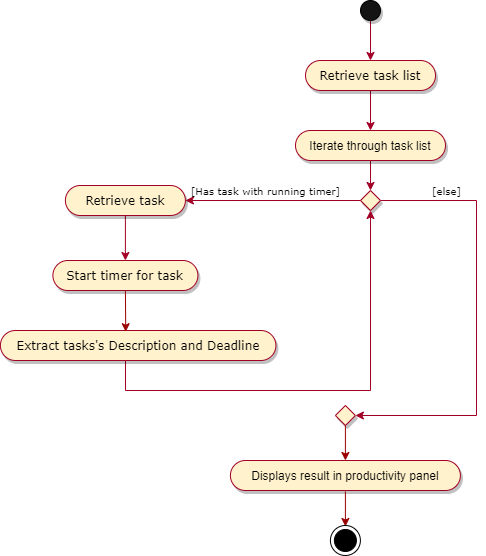

The diagram above was exported from draw.io. Its source (the exported page's mxGraphModel, read from the mxfile embedded in the PNG):
<mxGraphModel dx="925" dy="457" grid="1" gridSize="10" guides="1" tooltips="1" connect="1" arrows="1" fold="1" page="1" pageScale="1" pageWidth="827" pageHeight="1169" math="0" shadow="0">
  <root>
    <mxCell id="0" />
    <mxCell id="1" parent="0" />
    <mxCell id="Oy0c-lYQoJ4utgU8fDNL-39" value="" style="edgeStyle=orthogonalEdgeStyle;rounded=0;orthogonalLoop=1;jettySize=auto;html=1;startArrow=none;startFill=0;endArrow=classic;endFill=1;strokeColor=#A20025;" parent="1" source="Oy0c-lYQoJ4utgU8fDNL-40" target="Oy0c-lYQoJ4utgU8fDNL-47" edge="1">
      <mxGeometry relative="1" as="geometry" />
    </mxCell>
    <mxCell id="Oy0c-lYQoJ4utgU8fDNL-40" value="" style="ellipse;whiteSpace=wrap;html=1;aspect=fixed;fillColor=#141414;shadow=1;" parent="1" vertex="1">
      <mxGeometry x="525" y="50" width="20" height="20" as="geometry" />
    </mxCell>
    <mxCell id="Oy0c-lYQoJ4utgU8fDNL-41" value="" style="edgeStyle=orthogonalEdgeStyle;rounded=0;orthogonalLoop=1;jettySize=auto;html=1;startArrow=none;startFill=0;endArrow=classic;endFill=1;strokeColor=#A20025;fontFamily=Verdana;" parent="1" source="Oy0c-lYQoJ4utgU8fDNL-42" target="Oy0c-lYQoJ4utgU8fDNL-45" edge="1">
      <mxGeometry relative="1" as="geometry" />
    </mxCell>
    <mxCell id="Oy0c-lYQoJ4utgU8fDNL-42" value="Iterate through task list" style="whiteSpace=wrap;html=1;rounded=1;arcSize=50;align=center;verticalAlign=middle;strokeWidth=1;autosize=1;spacing=4;treeFolding=1;treeMoving=1;newEdgeStyle={&quot;edgeStyle&quot;:&quot;entityRelationEdgeStyle&quot;,&quot;startArrow&quot;:&quot;none&quot;,&quot;endArrow&quot;:&quot;none&quot;,&quot;segment&quot;:10,&quot;curved&quot;:1};shadow=1;fillColor=#fff2cc;strokeColor=#A20025;" parent="1" vertex="1">
      <mxGeometry x="460" y="180" width="150" height="30" as="geometry" />
    </mxCell>
    <mxCell id="Oy0c-lYQoJ4utgU8fDNL-43" value="" style="edgeStyle=orthogonalEdgeStyle;rounded=0;orthogonalLoop=1;jettySize=auto;html=1;startArrow=none;startFill=0;endArrow=classic;endFill=1;strokeColor=#A20025;fontFamily=Verdana;exitX=0.25;exitY=0.5;exitDx=0;exitDy=0;exitPerimeter=0;" parent="1" source="Oy0c-lYQoJ4utgU8fDNL-45" target="Oy0c-lYQoJ4utgU8fDNL-49" edge="1">
      <mxGeometry relative="1" as="geometry">
        <mxPoint x="519.9" y="250" as="sourcePoint" />
      </mxGeometry>
    </mxCell>
    <mxCell id="Oy0c-lYQoJ4utgU8fDNL-44" style="edgeStyle=orthogonalEdgeStyle;rounded=0;orthogonalLoop=1;jettySize=auto;html=1;exitX=1;exitY=0.5;exitDx=0;exitDy=0;startArrow=none;startFill=0;endArrow=classic;endFill=1;strokeColor=#A20025;fontFamily=Verdana;entryX=1;entryY=0.5;entryDx=0;entryDy=0;entryPerimeter=0;" parent="1" source="Oy0c-lYQoJ4utgU8fDNL-45" target="Oy0c-lYQoJ4utgU8fDNL-64" edge="1">
      <mxGeometry relative="1" as="geometry">
        <mxPoint x="511" y="590" as="targetPoint" />
        <Array as="points">
          <mxPoint x="641" y="250" />
          <mxPoint x="641" y="465" />
        </Array>
      </mxGeometry>
    </mxCell>
    <mxCell id="Oy0c-lYQoJ4utgU8fDNL-45" value="" style="rhombus;whiteSpace=wrap;html=1;shadow=1;strokeColor=#A20025;fillColor=#fff2cc;" parent="1" vertex="1">
      <mxGeometry x="525" y="240" width="20" height="20" as="geometry" />
    </mxCell>
    <mxCell id="Oy0c-lYQoJ4utgU8fDNL-46" value="" style="edgeStyle=orthogonalEdgeStyle;rounded=0;orthogonalLoop=1;jettySize=auto;html=1;startArrow=none;startFill=0;endArrow=classic;endFill=1;strokeColor=#A20025;" parent="1" source="Oy0c-lYQoJ4utgU8fDNL-47" target="Oy0c-lYQoJ4utgU8fDNL-42" edge="1">
      <mxGeometry relative="1" as="geometry" />
    </mxCell>
    <mxCell id="Oy0c-lYQoJ4utgU8fDNL-47" value="Retrieve task list" style="whiteSpace=wrap;rounded=1;arcSize=50;align=center;verticalAlign=middle;strokeWidth=1;autosize=1;spacing=4;treeFolding=1;treeMoving=1;newEdgeStyle={&quot;edgeStyle&quot;:&quot;entityRelationEdgeStyle&quot;,&quot;startArrow&quot;:&quot;none&quot;,&quot;endArrow&quot;:&quot;none&quot;,&quot;segment&quot;:10,&quot;curved&quot;:1};shadow=1;fillColor=#fff2cc;strokeColor=#A20025;horizontal=1;fontFamily=Verdana;" parent="1" vertex="1">
      <mxGeometry x="470" y="110" width="130" height="30" as="geometry" />
    </mxCell>
    <mxCell id="Oy0c-lYQoJ4utgU8fDNL-48" style="edgeStyle=orthogonalEdgeStyle;rounded=0;orthogonalLoop=1;jettySize=auto;html=1;exitX=0.5;exitY=1;exitDx=0;exitDy=0;startArrow=none;startFill=0;endArrow=classic;endFill=1;strokeColor=#A20025;fontFamily=Verdana;" parent="1" source="Oy0c-lYQoJ4utgU8fDNL-49" edge="1">
      <mxGeometry relative="1" as="geometry">
        <mxPoint x="289.9" y="310" as="targetPoint" />
        <Array as="points">
          <mxPoint x="289.9" y="300" />
        </Array>
      </mxGeometry>
    </mxCell>
    <mxCell id="Oy0c-lYQoJ4utgU8fDNL-49" value="Retrieve task" style="whiteSpace=wrap;html=1;rounded=1;arcSize=50;align=center;verticalAlign=middle;strokeWidth=1;autosize=1;spacing=4;treeFolding=1;treeMoving=1;newEdgeStyle={&quot;edgeStyle&quot;:&quot;entityRelationEdgeStyle&quot;,&quot;startArrow&quot;:&quot;none&quot;,&quot;endArrow&quot;:&quot;none&quot;,&quot;segment&quot;:10,&quot;curved&quot;:1};shadow=1;fillColor=#fff2cc;strokeColor=#A20025;fontFamily=Verdana;" parent="1" vertex="1">
      <mxGeometry x="229.9" y="235" width="120" height="30" as="geometry" />
    </mxCell>
    <mxCell id="Oy0c-lYQoJ4utgU8fDNL-50" value="&lt;span style=&quot;font-size: 10px&quot;&gt;[Has task with running timer]&lt;/span&gt;" style="text;html=1;align=center;verticalAlign=middle;resizable=0;points=[];autosize=1;fontFamily=Verdana;" parent="1" vertex="1">
      <mxGeometry x="349.9" y="230" width="160" height="20" as="geometry" />
    </mxCell>
    <mxCell id="Oy0c-lYQoJ4utgU8fDNL-53" value="Displays result in productivity panel" style="whiteSpace=wrap;html=1;rounded=1;arcSize=50;align=center;verticalAlign=middle;strokeWidth=1;autosize=1;spacing=4;treeFolding=1;treeMoving=1;newEdgeStyle={&quot;edgeStyle&quot;:&quot;entityRelationEdgeStyle&quot;,&quot;startArrow&quot;:&quot;none&quot;,&quot;endArrow&quot;:&quot;none&quot;,&quot;segment&quot;:10,&quot;curved&quot;:1};shadow=1;fillColor=#fff2cc;strokeColor=#A20025;" parent="1" vertex="1">
      <mxGeometry x="394.9" y="510" width="230" height="30" as="geometry" />
    </mxCell>
    <mxCell id="Oy0c-lYQoJ4utgU8fDNL-55" value="&lt;font style=&quot;font-size: 10px&quot;&gt;[else]&lt;/font&gt;" style="text;html=1;align=center;verticalAlign=middle;resizable=0;points=[];autosize=1;fontFamily=Verdana;" parent="1" vertex="1">
      <mxGeometry x="591" y="230" width="40" height="20" as="geometry" />
    </mxCell>
    <mxCell id="Oy0c-lYQoJ4utgU8fDNL-61" value="Start timer for task" style="whiteSpace=wrap;html=1;rounded=1;arcSize=50;align=center;verticalAlign=middle;strokeWidth=1;autosize=1;spacing=4;treeFolding=1;treeMoving=1;newEdgeStyle={&quot;edgeStyle&quot;:&quot;entityRelationEdgeStyle&quot;,&quot;startArrow&quot;:&quot;none&quot;,&quot;endArrow&quot;:&quot;none&quot;,&quot;segment&quot;:10,&quot;curved&quot;:1};shadow=1;fillColor=#fff2cc;strokeColor=#A20025;fontFamily=Verdana;" parent="1" vertex="1">
      <mxGeometry x="217.4" y="310" width="145" height="30" as="geometry" />
    </mxCell>
    <mxCell id="Oy0c-lYQoJ4utgU8fDNL-63" style="edgeStyle=orthogonalEdgeStyle;rounded=0;orthogonalLoop=1;jettySize=auto;html=1;startArrow=none;startFill=0;endArrow=classic;endFill=1;strokeColor=#A20025;fontFamily=Verdana;entryX=0.5;entryY=1;entryDx=0;entryDy=0;" parent="1" source="Oy0c-lYQoJ4utgU8fDNL-77" target="Oy0c-lYQoJ4utgU8fDNL-45" edge="1">
      <mxGeometry relative="1" as="geometry">
        <mxPoint x="300" y="430" as="sourcePoint" />
        <mxPoint x="540" y="300" as="targetPoint" />
        <Array as="points">
          <mxPoint x="290" y="440" />
          <mxPoint x="535" y="440" />
        </Array>
      </mxGeometry>
    </mxCell>
    <mxCell id="Oy0c-lYQoJ4utgU8fDNL-64" value="" style="rhombus;whiteSpace=wrap;html=1;shadow=1;strokeColor=#A20025;fillColor=#fff2cc;" parent="1" vertex="1">
      <mxGeometry x="499.9" y="455" width="20" height="20" as="geometry" />
    </mxCell>
    <mxCell id="Oy0c-lYQoJ4utgU8fDNL-65" value="" style="endArrow=classic;html=1;strokeColor=#990000;entryX=0.5;entryY=0;entryDx=0;entryDy=0;exitX=0.5;exitY=1;exitDx=0;exitDy=0;" parent="1" source="Oy0c-lYQoJ4utgU8fDNL-64" target="Oy0c-lYQoJ4utgU8fDNL-53" edge="1">
      <mxGeometry width="50" height="50" relative="1" as="geometry">
        <mxPoint x="385.9" y="515" as="sourcePoint" />
        <mxPoint x="435.9" y="465" as="targetPoint" />
      </mxGeometry>
    </mxCell>
    <mxCell id="Oy0c-lYQoJ4utgU8fDNL-75" value="" style="endArrow=classic;html=1;strokeColor=#990000;entryX=0.5;entryY=0;entryDx=0;entryDy=0;exitX=0.5;exitY=1;exitDx=0;exitDy=0;" parent="1" edge="1">
      <mxGeometry width="50" height="50" relative="1" as="geometry">
        <mxPoint x="509.9" y="541" as="sourcePoint" />
        <mxPoint x="509.9" y="576" as="targetPoint" />
      </mxGeometry>
    </mxCell>
    <mxCell id="Oy0c-lYQoJ4utgU8fDNL-77" value="Extract tasks's Description and Deadline" style="whiteSpace=wrap;html=1;rounded=1;arcSize=50;align=center;verticalAlign=middle;strokeWidth=1;autosize=1;spacing=4;treeFolding=1;treeMoving=1;newEdgeStyle={&quot;edgeStyle&quot;:&quot;entityRelationEdgeStyle&quot;,&quot;startArrow&quot;:&quot;none&quot;,&quot;endArrow&quot;:&quot;none&quot;,&quot;segment&quot;:10,&quot;curved&quot;:1};shadow=1;fillColor=#fff2cc;strokeColor=#A20025;fontFamily=Verdana;" parent="1" vertex="1">
      <mxGeometry x="164.9" y="380" width="275.5" height="30" as="geometry" />
    </mxCell>
    <mxCell id="Oy0c-lYQoJ4utgU8fDNL-80" value="" style="endArrow=classic;html=1;exitX=0.5;exitY=1;exitDx=0;exitDy=0;entryX=0.455;entryY=0.041;entryDx=0;entryDy=0;entryPerimeter=0;strokeColor=#990000;" parent="1" source="Oy0c-lYQoJ4utgU8fDNL-61" target="Oy0c-lYQoJ4utgU8fDNL-77" edge="1">
      <mxGeometry width="50" height="50" relative="1" as="geometry">
        <mxPoint x="364.9" y="450" as="sourcePoint" />
        <mxPoint x="290.9" y="375" as="targetPoint" />
      </mxGeometry>
    </mxCell>
    <mxCell id="zr0Nru6o8cvNEFflNvsd-1" value="" style="ellipse;html=1;shape=endState;fillColor=#000000;strokeColor=#000000;" vertex="1" parent="1">
      <mxGeometry x="494.9" y="575" width="30" height="30" as="geometry" />
    </mxCell>
  </root>
</mxGraphModel>